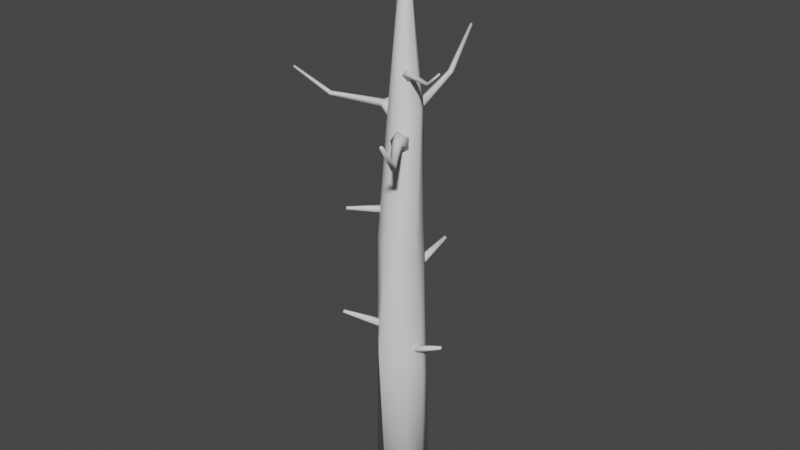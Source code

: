 # Source: dead_pinetree.blend  (saved by Blender 2.93.21; exported with 4.5.12 LTS)
import bpy
from mathutils import Matrix  # noqa: F401  (used for matrix-valued properties, if any)

bpy.ops.wm.read_factory_settings(use_empty=True)
scene = bpy.context.scene
scene.name = 'Scene'

# ---- collections
col_collection = bpy.data.collections.new('Collection'); scene.collection.children.link(col_collection)

# ---- world
world_world = bpy.data.worlds.new('World'); scene.world = world_world
world_world.use_nodes = True; world_world.node_tree.nodes.clear()
_N = world_world.node_tree.nodes; _L = world_world.node_tree.links
n0 = _N.new('ShaderNodeOutputWorld'); n0.name = 'World Output'; n0.location = (300, 300)
n1 = _N.new('ShaderNodeBackground'); n1.name = 'Background'; n1.location = (10, 300)
n1.inputs[0].default_value = (0.05088, 0.05088, 0.05088, 1.0)
_L.new(n1.outputs[0], n0.inputs[0])
n0.is_active_output = True
world_world.color = (0.05088, 0.05088, 0.05088)
world_world.use_sun_shadow = False
world_world.sun_shadow_jitter_overblur = 0.0

# ---- meshes
me_cylinder_001 = bpy.data.meshes.new('Cylinder.001')
me_cylinder_001.from_pydata([(0.01643, 4.466, 0.04218), (0.1376, 4.795, -1.03), (-0.08593, 4.38, -0.001994), (0.1021, 4.765, -1.045), (-0.02604, 4.258, -0.04221), (0.1228, 4.723, -1.059), (0.1133, 4.27, -0.0229), (0.1712, 4.727, -1.052), (0.1396, 4.399, 0.02926), (0.1803, 4.771, -1.034), (2.684e-10, -0.3621, -0.4973), (8.932e-10, 2.955, -0.4627), (0.3517, -0.3621, -0.3517), (0.3272, 2.124, -0.3272), (0.4973, -0.3621, 4.767e-08), (0.4627, 2.639, -8.414e-08), (0.4058, -0.3621, 0.35), (0.3272, 2.793, 0.3272), (-4.321e-08, -0.3621, 0.4973), (-0.03519, 2.793, 0.6343), (-0.3517, -0.3621, 0.3517), (-0.3272, 3.142, 0.3272), (-0.4973, -0.3621, 2e-08), (-0.4627, 2.793, -1.166e-07), (-0.3517, -0.3621, -0.3517), (-0.3374, 2.955, -0.2507), (0.03658, 5.71, -0.3436), (0.3148, 5.507, -0.1919), (0.4333, 5.018, 0.1593), (0.3076, 5.242, 0.404), (0.03369, 4.991, 0.5477), (-0.2452, 5.228, 0.3913), (-0.3397, 4.581, 0.2005), (-0.2308, 5.151, -0.1563), (-0.01075, 6.98, -0.3778), (0.218, 7.51, -0.2824), (0.313, 7.571, -0.05682), (0.2193, 7.257, 0.1675), (-0.004786, 7.508, 0.2638), (-0.2325, 7.192, 0.1696), (-0.3245, 7.77, -0.05215), (-0.2335, 7.512, -0.2799), (0.003122, 9.513, -0.1645), (0.08977, 9.512, -0.1292), (0.1261, 9.512, -0.04292), (0.09072, 9.511, 0.04373), (0.004458, 9.512, 0.08002), (-0.08219, 9.512, 0.04468), (-0.1185, 9.513, -0.04158), (-0.08314, 9.513, -0.1282), (-0.1122, 10.54, -0.2567), (-0.0958, 10.54, -0.2501), (-0.08893, 10.54, -0.2337), (-0.09562, 10.54, -0.2174), (-0.1119, 10.54, -0.2105), (-0.1283, 10.54, -0.2172), (-0.1352, 10.54, -0.2335), (-0.1285, 10.54, -0.2499), (-0.1391, 3.354, 0.3457), (-0.6582, 3.739, 0.8817), (-0.2236, 3.307, 0.3041), (-0.6876, 3.723, 0.8673), (-0.2633, 3.371, 0.2307), (-0.7013, 3.745, 0.8418), (-0.2033, 3.458, 0.2269), (-0.6805, 3.775, 0.8405), (-0.1266, 3.447, 0.2979), (-0.6539, 3.771, 0.8652), (0.2569, 2.902, 0.00338), (0.9956, 3.286, 0.1087), (0.2729, 2.855, 0.09615), (1.001, 3.27, 0.1409), (0.2368, 2.919, 0.1714), (0.9886, 3.292, 0.167), (0.1985, 3.005, 0.1251), (0.9753, 3.322, 0.151), (0.2109, 2.994, 0.02126), (0.9796, 3.318, 0.1149), (-0.1013, 5.75, 0.1891), (-0.6125, 5.815, 0.7789), (-0.09819, 5.653, 0.2078), (-0.6114, 5.782, 0.7854), (-0.171, 5.611, 0.1581), (-0.6367, 5.767, 0.7681), (-0.2191, 5.68, 0.1086), (-0.6534, 5.791, 0.7509), (-0.176, 5.766, 0.1279), (-0.6384, 5.821, 0.7576), (-0.4007, 7.587, 0.08283), (-1.408, 7.571, 0.2713), (-0.4172, 7.505, 0.07847), (-1.418, 7.523, 0.2687), (-0.4401, 7.487, -0.000347), (-1.431, 7.512, 0.2222), (-0.4379, 7.558, -0.04469), (-1.43, 7.554, 0.196), (-0.4135, 7.62, 0.006714), (-1.416, 7.591, 0.2264), (-2.134, 7.929, 0.3954), (-2.142, 7.905, 0.4018), (-2.152, 7.894, 0.3802), (-2.15, 7.911, 0.3604), (-2.139, 7.933, 0.3698), (-0.154, 7.618, 0.1302), (-0.2279, 7.391, 0.1218), (-0.2196, 7.334, -0.08772), (-0.1917, 7.527, -0.2087), (-0.2678, 7.703, -0.07404), (0.2704, 8.243, 0.08044), (0.9243, 8.331, 0.4758), (0.2867, 8.183, 0.09107), (0.9339, 8.296, 0.4821), (0.2627, 8.166, 0.1468), (0.9197, 8.286, 0.5149), (0.2315, 8.216, 0.1706), (0.9013, 8.315, 0.529), (0.2363, 8.263, 0.1296), (0.9042, 8.343, 0.5048), (1.348, 8.668, 0.7676), (1.359, 8.651, 0.7679), (1.354, 8.642, 0.7848), (1.342, 8.653, 0.7948), (1.338, 8.669, 0.7842), (0.1531, 8.25, -0.06893), (0.2157, 8.086, -0.02745), (0.1145, 8.028, 0.08613), (0.01764, 8.159, 0.1402), (0.1063, 8.306, 0.1024), (-0.1795, 7.434, -0.4607), (-0.4575, 7.627, -1.799), (-0.174, 7.328, -0.5002), (-0.4542, 7.564, -1.822), (-0.06846, 7.31, -0.5364), (-0.3919, 7.554, -1.843), (-0.008695, 7.404, -0.5192), (-0.3567, 7.609, -1.833), (-0.07733, 7.481, -0.4725), (-0.3972, 7.655, -1.806), (-0.642, 8.257, -2.685), (-0.6508, 8.227, -2.701), (-0.6219, 8.214, -2.716), (-0.5953, 8.236, -2.711), (-0.6077, 8.263, -2.691), (-0.197, 7.399, -0.1451), (-0.1893, 7.168, -0.2632), (0.03763, 7.106, -0.268), (0.1692, 7.308, -0.2075), (0.02189, 7.509, -0.2562), (0.2973, 7.148, 0.3975), (0.7641, 7.08, 1.093), (0.3027, 7.035, 0.3912), (0.7673, 7.017, 1.116), (0.2108, 6.993, 0.4419), (0.713, 7.007, 1.153), (0.1487, 7.079, 0.4795), (0.6764, 7.062, 1.153), (0.2021, 7.175, 0.452), (0.7079, 7.108, 1.116), (1.181, 7.804, 1.896), (1.194, 7.774, 1.909), (1.17, 7.761, 1.932), (1.143, 7.783, 1.933), (1.15, 7.81, 1.911), (0.2288, 7.146, 0.06706), (0.2533, 6.915, 0.1434), (0.03617, 6.853, 0.2489), (-0.1068, 7.055, 0.2261), (0.04812, 7.256, 0.2332), (-0.009974, 9.448, -0.2097), (0.06106, 9.408, -0.6642), (-0.007773, 9.41, -0.2136), (0.06236, 9.386, -0.6665), (0.02864, 9.4, -0.2109), (0.08385, 9.38, -0.6649), (0.04894, 9.432, -0.2052), (0.09583, 9.398, -0.6616), (0.02507, 9.461, -0.2045), (0.08174, 9.416, -0.6611), (0.1268, 9.544, -1.001), (0.1247, 9.533, -1.004), (0.135, 9.528, -1.005), (0.1435, 9.535, -1.001), (0.1384, 9.546, -0.9988), (-0.06243, 9.526, -0.07301), (-0.05362, 9.318, -0.0965), (0.03249, 9.262, -0.0596), (0.08456, 9.432, -0.0349), (0.04343, 9.587, -0.09257)], [], [(0, 1, 3, 2), (2, 3, 5, 4), (4, 5, 7, 6), (3, 1, 9, 7, 5), (6, 7, 9, 8), (8, 9, 1, 0), (0, 2, 4, 6, 8), (10, 11, 13, 12), (12, 13, 15, 14), (14, 15, 17, 16), (16, 17, 19, 18), (18, 19, 21, 20), (20, 21, 23, 22), (19, 17, 29, 30), (22, 23, 25, 24), (24, 25, 11, 10), (10, 12, 14, 16, 18, 20, 22, 24), (27, 26, 34, 35), (25, 23, 32, 33), (15, 13, 27, 28), (21, 19, 30, 31), (11, 25, 33, 26), (13, 11, 26, 27), (17, 15, 28, 29), (23, 21, 31, 32), (41, 40, 48, 49), (26, 33, 41, 34), (32, 31, 39, 40), (30, 29, 37, 38), (28, 27, 35, 36), (33, 32, 40, 41), (31, 30, 38, 39), (29, 28, 36, 37), (43, 42, 50, 51), (39, 38, 46, 47), (37, 36, 44, 45), (35, 34, 42, 43), (34, 41, 49, 42), (40, 39, 47, 48), (38, 37, 45, 46), (36, 35, 43, 44), (51, 50, 57, 56, 55, 54, 53, 52), (42, 49, 57, 50), (48, 47, 55, 56), (46, 45, 53, 54), (44, 43, 51, 52), (49, 48, 56, 57), (47, 46, 54, 55), (45, 44, 52, 53), (58, 59, 61, 60), (60, 61, 63, 62), (62, 63, 65, 64), (61, 59, 67, 65, 63), (64, 65, 67, 66), (66, 67, 59, 58), (58, 60, 62, 64, 66), (68, 69, 71, 70), (70, 71, 73, 72), (72, 73, 75, 74), (71, 69, 77, 75, 73), (74, 75, 77, 76), (76, 77, 69, 68), (68, 70, 72, 74, 76), (78, 79, 81, 80), (80, 81, 83, 82), (82, 83, 85, 84), (81, 79, 87, 85, 83), (84, 85, 87, 86), (86, 87, 79, 78), (78, 80, 82, 84, 86), (88, 89, 91, 90), (90, 91, 93, 92), (92, 93, 95, 94), (91, 89, 98, 99), (94, 95, 97, 96), (96, 97, 89, 88), (94, 96, 107, 106), (99, 98, 102, 101, 100), (95, 93, 100, 101), (97, 95, 101, 102), (93, 91, 99, 100), (89, 97, 102, 98), (103, 104, 105, 106, 107), (90, 92, 105, 104), (96, 88, 103, 107), (88, 90, 104, 103), (92, 94, 106, 105), (108, 109, 111, 110), (110, 111, 113, 112), (112, 113, 115, 114), (111, 109, 118, 119), (114, 115, 117, 116), (116, 117, 109, 108), (114, 116, 127, 126), (119, 118, 122, 121, 120), (115, 113, 120, 121), (117, 115, 121, 122), (113, 111, 119, 120), (109, 117, 122, 118), (123, 124, 125, 126, 127), (110, 112, 125, 124), (116, 108, 123, 127), (108, 110, 124, 123), (112, 114, 126, 125), (128, 129, 131, 130), (130, 131, 133, 132), (132, 133, 135, 134), (131, 129, 138, 139), (134, 135, 137, 136), (136, 137, 129, 128), (134, 136, 147, 146), (139, 138, 142, 141, 140), (135, 133, 140, 141), (137, 135, 141, 142), (133, 131, 139, 140), (129, 137, 142, 138), (143, 144, 145, 146, 147), (130, 132, 145, 144), (136, 128, 143, 147), (128, 130, 144, 143), (132, 134, 146, 145), (148, 149, 151, 150), (150, 151, 153, 152), (152, 153, 155, 154), (151, 149, 158, 159), (154, 155, 157, 156), (156, 157, 149, 148), (154, 156, 167, 166), (159, 158, 162, 161, 160), (155, 153, 160, 161), (157, 155, 161, 162), (153, 151, 159, 160), (149, 157, 162, 158), (163, 164, 165, 166, 167), (150, 152, 165, 164), (156, 148, 163, 167), (148, 150, 164, 163), (152, 154, 166, 165), (168, 169, 171, 170), (170, 171, 173, 172), (172, 173, 175, 174), (171, 169, 178, 179), (174, 175, 177, 176), (176, 177, 169, 168), (174, 176, 187, 186), (179, 178, 182, 181, 180), (175, 173, 180, 181), (177, 175, 181, 182), (173, 171, 179, 180), (169, 177, 182, 178), (183, 184, 185, 186, 187), (170, 172, 185, 184), (176, 168, 183, 187), (168, 170, 184, 183), (172, 174, 186, 185)])
me_cylinder_001.polygons.foreach_set('use_smooth', [True] * 155)
_uv = me_cylinder_001.uv_layers.new(name='UVMap')
_uv.uv.foreach_set('vector', [1.0, 0.5, 1.0, 1.0, 0.8, 1.0, 0.8, 0.5, 0.8, 0.5, 0.8, 1.0, 0.6, 1.0, 0.6, 0.5, 0.6, 0.5, 0.6, 1.0, 0.4, 1.0, 0.4, 0.5, 0.4783, 0.3242, 0.25, 0.49, 0.02175, 0.3242, 0.1089, 0.05584, 0.3911, 0.05584, 0.4, 0.5, 0.4, 1.0, 0.2, 1.0, 0.2, 0.5, 0.2, 0.5, 0.2, 1.0, 2.98e-08, 1.0, 2.98e-08, 0.5, 0.75, 0.49, 0.9783, 0.3242, 0.8911, 0.05584, 0.6089, 0.05584, 0.5217, 0.3242, 1.0, 0.5, 1.0, 1.0, 0.875, 1.0, 0.875, 0.5, 0.875, 0.5, 0.875, 1.0, 0.75, 1.0, 0.75, 0.5, 0.75, 0.5, 0.75, 1.0, 0.625, 1.0, 0.625, 0.5, 0.625, 0.5, 0.625, 1.0, 0.5, 1.0, 0.5, 0.5, 0.5, 0.5, 0.5, 1.0, 0.375, 1.0, 0.375, 0.5, 0.375, 0.5, 0.375, 1.0, 0.25, 1.0, 0.25, 0.5, 0.5, 1.0, 0.625, 1.0, 0.625, 1.0, 0.5, 1.0, 0.25, 0.5, 0.25, 1.0, 0.125, 1.0, 0.125, 0.5, 0.125, 0.5, 0.125, 1.0, 0.0, 1.0, 0.0, 0.5, 0.75, 0.49, 0.9197, 0.4197, 0.99, 0.25, 0.9197, 0.08029, 0.75, 0.01, 0.5803, 0.08029, 0.51, 0.25, 0.5803, 0.4197, 0.875, 1.0, 1.0, 1.0, 1.0, 1.0, 0.875, 1.0, 0.125, 1.0, 0.25, 1.0, 0.25, 1.0, 0.125, 1.0, 0.75, 1.0, 0.875, 1.0, 0.875, 1.0, 0.75, 1.0, 0.375, 1.0, 0.5, 1.0, 0.5, 1.0, 0.375, 1.0, 0.0, 1.0, 0.125, 1.0, 0.125, 1.0, 0.0, 1.0, 0.875, 1.0, 1.0, 1.0, 1.0, 1.0, 0.875, 1.0, 0.625, 1.0, 0.75, 1.0, 0.75, 1.0, 0.625, 1.0, 0.25, 1.0, 0.375, 1.0, 0.375, 1.0, 0.25, 1.0, 0.125, 1.0, 0.25, 1.0, 0.25, 1.0, 0.125, 1.0, 0.0, 1.0, 0.125, 1.0, 0.125, 1.0, 0.0, 1.0, 0.25, 1.0, 0.375, 1.0, 0.375, 1.0, 0.25, 1.0, 0.5, 1.0, 0.625, 1.0, 0.625, 1.0, 0.5, 1.0, 0.75, 1.0, 0.875, 1.0, 0.875, 1.0, 0.75, 1.0, 0.125, 1.0, 0.25, 1.0, 0.25, 1.0, 0.125, 1.0, 0.375, 1.0, 0.5, 1.0, 0.5, 1.0, 0.375, 1.0, 0.625, 1.0, 0.75, 1.0, 0.75, 1.0, 0.625, 1.0, 0.875, 1.0, 1.0, 1.0, 1.0, 1.0, 0.875, 1.0, 0.375, 1.0, 0.5, 1.0, 0.5, 1.0, 0.375, 1.0, 0.625, 1.0, 0.75, 1.0, 0.75, 1.0, 0.625, 1.0, 0.875, 1.0, 1.0, 1.0, 1.0, 1.0, 0.875, 1.0, 0.0, 1.0, 0.125, 1.0, 0.125, 1.0, 0.0, 1.0, 0.25, 1.0, 0.375, 1.0, 0.375, 1.0, 0.25, 1.0, 0.5, 1.0, 0.625, 1.0, 0.625, 1.0, 0.5, 1.0, 0.75, 1.0, 0.875, 1.0, 0.875, 1.0, 0.75, 1.0, 0.4197, 0.4197, 0.25, 0.49, 0.08029, 0.4197, 0.01, 0.25, 0.08029, 0.08029, 0.25, 0.01, 0.4197, 0.08029, 0.49, 0.25, 0.0, 1.0, 0.125, 1.0, 0.125, 1.0, 0.0, 1.0, 0.25, 1.0, 0.375, 1.0, 0.375, 1.0, 0.25, 1.0, 0.5, 1.0, 0.625, 1.0, 0.625, 1.0, 0.5, 1.0, 0.75, 1.0, 0.875, 1.0, 0.875, 1.0, 0.75, 1.0, 0.125, 1.0, 0.25, 1.0, 0.25, 1.0, 0.125, 1.0, 0.375, 1.0, 0.5, 1.0, 0.5, 1.0, 0.375, 1.0, 0.625, 1.0, 0.75, 1.0, 0.75, 1.0, 0.625, 1.0, 1.0, 0.5, 1.0, 1.0, 0.8, 1.0, 0.8, 0.5, 0.8, 0.5, 0.8, 1.0, 0.6, 1.0, 0.6, 0.5, 0.6, 0.5, 0.6, 1.0, 0.4, 1.0, 0.4, 0.5, 0.4783, 0.3242, 0.25, 0.49, 0.02175, 0.3242, 0.1089, 0.05584, 0.3911, 0.05584, 0.4, 0.5, 0.4, 1.0, 0.2, 1.0, 0.2, 0.5, 0.2, 0.5, 0.2, 1.0, 2.98e-08, 1.0, 2.98e-08, 0.5, 0.75, 0.49, 0.9783, 0.3242, 0.8911, 0.05584, 0.6089, 0.05584, 0.5217, 0.3242, 1.0, 0.5, 1.0, 1.0, 0.8, 1.0, 0.8, 0.5, 0.8, 0.5, 0.8, 1.0, 0.6, 1.0, 0.6, 0.5, 0.6, 0.5, 0.6, 1.0, 0.4, 1.0, 0.4, 0.5, 0.4783, 0.3242, 0.25, 0.49, 0.02175, 0.3242, 0.1089, 0.05584, 0.3911, 0.05584, 0.4, 0.5, 0.4, 1.0, 0.2, 1.0, 0.2, 0.5, 0.2, 0.5, 0.2, 1.0, 2.98e-08, 1.0, 2.98e-08, 0.5, 0.75, 0.49, 0.9783, 0.3242, 0.8911, 0.05584, 0.6089, 0.05584, 0.5217, 0.3242, 1.0, 0.5, 1.0, 1.0, 0.8, 1.0, 0.8, 0.5, 0.8, 0.5, 0.8, 1.0, 0.6, 1.0, 0.6, 0.5, 0.6, 0.5, 0.6, 1.0, 0.4, 1.0, 0.4, 0.5, 0.4783, 0.3242, 0.25, 0.49, 0.02175, 0.3242, 0.1089, 0.05584, 0.3911, 0.05584, 0.4, 0.5, 0.4, 1.0, 0.2, 1.0, 0.2, 0.5, 0.2, 0.5, 0.2, 1.0, 2.98e-08, 1.0, 2.98e-08, 0.5, 0.75, 0.49, 0.9783, 0.3242, 0.8911, 0.05584, 0.6089, 0.05584, 0.5217, 0.3242, 1.0, 0.5, 1.0, 1.0, 0.8, 1.0, 0.8, 0.5, 0.8, 0.5, 0.8, 1.0, 0.6, 1.0, 0.6, 0.5, 0.6, 0.5, 0.6, 1.0, 0.4, 1.0, 0.4, 0.5, 0.8, 1.0, 1.0, 1.0, 1.0, 1.0, 0.8, 1.0, 0.4, 0.5, 0.4, 1.0, 0.2, 1.0, 0.2, 0.5, 0.2, 0.5, 0.2, 1.0, 2.98e-08, 1.0, 2.98e-08, 0.5, 0.4, 0.5, 0.2, 0.5, 0.2, 0.5, 0.4, 0.5, 0.4783, 0.3242, 0.25, 0.49, 0.02175, 0.3242, 0.1089, 0.05584, 0.3911, 0.05584, 0.4, 1.0, 0.6, 1.0, 0.6, 1.0, 0.4, 1.0, 0.2, 1.0, 0.4, 1.0, 0.4, 1.0, 0.2, 1.0, 0.6, 1.0, 0.8, 1.0, 0.8, 1.0, 0.6, 1.0, 2.98e-08, 1.0, 0.2, 1.0, 0.2, 1.0, 2.98e-08, 1.0, 0.75, 0.49, 0.9783, 0.3242, 0.8911, 0.05584, 0.6089, 0.05584, 0.5217, 0.3242, 0.8, 0.5, 0.6, 0.5, 0.6, 0.5, 0.8, 0.5, 0.2, 0.5, 2.98e-08, 0.5, 2.98e-08, 0.5, 0.2, 0.5, 1.0, 0.5, 0.8, 0.5, 0.8, 0.5, 1.0, 0.5, 0.6, 0.5, 0.4, 0.5, 0.4, 0.5, 0.6, 0.5, 1.0, 0.5, 1.0, 1.0, 0.8, 1.0, 0.8, 0.5, 0.8, 0.5, 0.8, 1.0, 0.6, 1.0, 0.6, 0.5, 0.6, 0.5, 0.6, 1.0, 0.4, 1.0, 0.4, 0.5, 0.8, 1.0, 1.0, 1.0, 1.0, 1.0, 0.8, 1.0, 0.4, 0.5, 0.4, 1.0, 0.2, 1.0, 0.2, 0.5, 0.2, 0.5, 0.2, 1.0, 2.98e-08, 1.0, 2.98e-08, 0.5, 0.4, 0.5, 0.2, 0.5, 0.2, 0.5, 0.4, 0.5, 0.4783, 0.3242, 0.25, 0.49, 0.02175, 0.3242, 0.1089, 0.05584, 0.3911, 0.05584, 0.4, 1.0, 0.6, 1.0, 0.6, 1.0, 0.4, 1.0, 0.2, 1.0, 0.4, 1.0, 0.4, 1.0, 0.2, 1.0, 0.6, 1.0, 0.8, 1.0, 0.8, 1.0, 0.6, 1.0, 2.98e-08, 1.0, 0.2, 1.0, 0.2, 1.0, 2.98e-08, 1.0, 0.75, 0.49, 0.9783, 0.3242, 0.8911, 0.05584, 0.6089, 0.05584, 0.5217, 0.3242, 0.8, 0.5, 0.6, 0.5, 0.6, 0.5, 0.8, 0.5, 0.2, 0.5, 2.98e-08, 0.5, 2.98e-08, 0.5, 0.2, 0.5, 1.0, 0.5, 0.8, 0.5, 0.8, 0.5, 1.0, 0.5, 0.6, 0.5, 0.4, 0.5, 0.4, 0.5, 0.6, 0.5, 1.0, 0.5, 1.0, 1.0, 0.8, 1.0, 0.8, 0.5, 0.8, 0.5, 0.8, 1.0, 0.6, 1.0, 0.6, 0.5, 0.6, 0.5, 0.6, 1.0, 0.4, 1.0, 0.4, 0.5, 0.8, 1.0, 1.0, 1.0, 1.0, 1.0, 0.8, 1.0, 0.4, 0.5, 0.4, 1.0, 0.2, 1.0, 0.2, 0.5, 0.2, 0.5, 0.2, 1.0, 2.98e-08, 1.0, 2.98e-08, 0.5, 0.4, 0.5, 0.2, 0.5, 0.2, 0.5, 0.4, 0.5, 0.4783, 0.3242, 0.25, 0.49, 0.02175, 0.3242, 0.1089, 0.05584, 0.3911, 0.05584, 0.4, 1.0, 0.6, 1.0, 0.6, 1.0, 0.4, 1.0, 0.2, 1.0, 0.4, 1.0, 0.4, 1.0, 0.2, 1.0, 0.6, 1.0, 0.8, 1.0, 0.8, 1.0, 0.6, 1.0, 2.98e-08, 1.0, 0.2, 1.0, 0.2, 1.0, 2.98e-08, 1.0, 0.75, 0.49, 0.9783, 0.3242, 0.8911, 0.05584, 0.6089, 0.05584, 0.5217, 0.3242, 0.8, 0.5, 0.6, 0.5, 0.6, 0.5, 0.8, 0.5, 0.2, 0.5, 2.98e-08, 0.5, 2.98e-08, 0.5, 0.2, 0.5, 1.0, 0.5, 0.8, 0.5, 0.8, 0.5, 1.0, 0.5, 0.6, 0.5, 0.4, 0.5, 0.4, 0.5, 0.6, 0.5, 1.0, 0.5, 1.0, 1.0, 0.8, 1.0, 0.8, 0.5, 0.8, 0.5, 0.8, 1.0, 0.6, 1.0, 0.6, 0.5, 0.6, 0.5, 0.6, 1.0, 0.4, 1.0, 0.4, 0.5, 0.8, 1.0, 1.0, 1.0, 1.0, 1.0, 0.8, 1.0, 0.4, 0.5, 0.4, 1.0, 0.2, 1.0, 0.2, 0.5, 0.2, 0.5, 0.2, 1.0, 2.98e-08, 1.0, 2.98e-08, 0.5, 0.4, 0.5, 0.2, 0.5, 0.2, 0.5, 0.4, 0.5, 0.4783, 0.3242, 0.25, 0.49, 0.02175, 0.3242, 0.1089, 0.05584, 0.3911, 0.05584, 0.4, 1.0, 0.6, 1.0, 0.6, 1.0, 0.4, 1.0, 0.2, 1.0, 0.4, 1.0, 0.4, 1.0, 0.2, 1.0, 0.6, 1.0, 0.8, 1.0, 0.8, 1.0, 0.6, 1.0, 2.98e-08, 1.0, 0.2, 1.0, 0.2, 1.0, 2.98e-08, 1.0, 0.75, 0.49, 0.9783, 0.3242, 0.8911, 0.05584, 0.6089, 0.05584, 0.5217, 0.3242, 0.8, 0.5, 0.6, 0.5, 0.6, 0.5, 0.8, 0.5, 0.2, 0.5, 2.98e-08, 0.5, 2.98e-08, 0.5, 0.2, 0.5, 1.0, 0.5, 0.8, 0.5, 0.8, 0.5, 1.0, 0.5, 0.6, 0.5, 0.4, 0.5, 0.4, 0.5, 0.6, 0.5, 1.0, 0.5, 1.0, 1.0, 0.8, 1.0, 0.8, 0.5, 0.8, 0.5, 0.8, 1.0, 0.6, 1.0, 0.6, 0.5, 0.6, 0.5, 0.6, 1.0, 0.4, 1.0, 0.4, 0.5, 0.8, 1.0, 1.0, 1.0, 1.0, 1.0, 0.8, 1.0, 0.4, 0.5, 0.4, 1.0, 0.2, 1.0, 0.2, 0.5, 0.2, 0.5, 0.2, 1.0, 2.98e-08, 1.0, 2.98e-08, 0.5, 0.4, 0.5, 0.2, 0.5, 0.2, 0.5, 0.4, 0.5, 0.4783, 0.3242, 0.25, 0.49, 0.02175, 0.3242, 0.1089, 0.05584, 0.3911, 0.05584, 0.4, 1.0, 0.6, 1.0, 0.6, 1.0, 0.4, 1.0, 0.2, 1.0, 0.4, 1.0, 0.4, 1.0, 0.2, 1.0, 0.6, 1.0, 0.8, 1.0, 0.8, 1.0, 0.6, 1.0, 2.98e-08, 1.0, 0.2, 1.0, 0.2, 1.0, 2.98e-08, 1.0, 0.75, 0.49, 0.9783, 0.3242, 0.8911, 0.05584, 0.6089, 0.05584, 0.5217, 0.3242, 0.8, 0.5, 0.6, 0.5, 0.6, 0.5, 0.8, 0.5, 0.2, 0.5, 2.98e-08, 0.5, 2.98e-08, 0.5, 0.2, 0.5, 1.0, 0.5, 0.8, 0.5, 0.8, 0.5, 1.0, 0.5, 0.6, 0.5, 0.4, 0.5, 0.4, 0.5, 0.6, 0.5])
me_cylinder_001.use_remesh_fix_poles = True
me_cylinder_001.use_remesh_preserve_attributes = False
me_cylinder_001.update()

# ---- objects
ob_cylinder_001 = bpy.data.objects.new('Cylinder.001', me_cylinder_001)

# ---- transforms, parenting, visibility, modifiers, constraints
ob_cylinder_001.location = (0.0, 0.0, 0.0)
ob_cylinder_001.rotation_euler = (1.571, 0.0, 0.0)

# ---- collection membership
col_collection.objects.link(ob_cylinder_001)

# ---- scene / render settings (as saved in the file)
scene.frame_start = 1; scene.frame_end = 250; scene.frame_set(49)
scene.render.engine = 'BLENDER_EEVEE_NEXT'
scene.cycles.use_denoising = False
scene.cycles.samples = 128
scene.cycles.sampling_pattern = 'TABULATED_SOBOL'
scene.cycles.use_adaptive_sampling = False
scene.cycles.use_light_tree = False
scene.view_settings.view_transform = 'Filmic'
bpy.context.view_layer.update()

# ---- added for rendering (the .blend has no active camera and no usable light): camera, sun
cam_auto = bpy.data.cameras.new('AutoCamera')
cam_auto.lens = 50.0
cam_auto.sensor_width = 36.0
cam_auto.clip_end = 1000.0
ob_auto_camera = bpy.data.objects.new('AutoCamera', cam_auto)
scene.collection.objects.link(ob_auto_camera)
ob_auto_camera.location = (11.0375, -13.3295, 14.2347)
ob_auto_camera.rotation_euler = (1.09748, -7.21219e-08, 0.694738)
scene.camera = ob_auto_camera
light_auto_sun = bpy.data.lights.new('AutoSun', 'SUN')
light_auto_sun.energy = 3.0
light_auto_sun.angle = 0.0523599
ob_auto_sun = bpy.data.objects.new('AutoSun', light_auto_sun)
scene.collection.objects.link(ob_auto_sun)
ob_auto_sun.rotation_euler = (0.872665, 0.174533, 0.523599)
bpy.context.view_layer.update()
